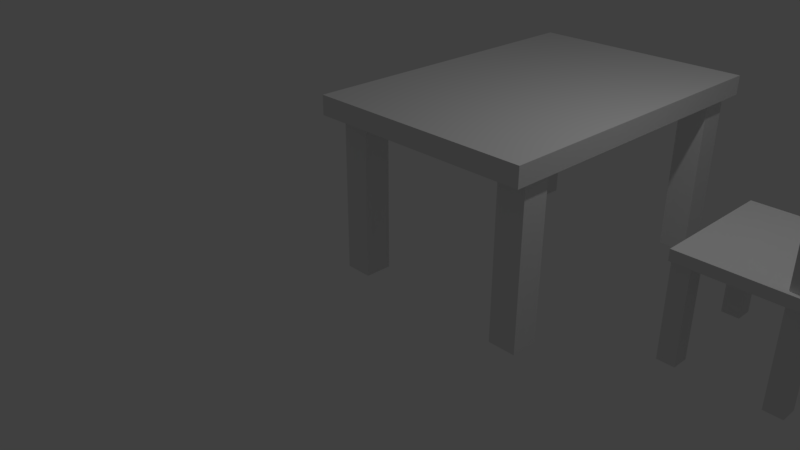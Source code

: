 # Source: deskAndChair.blend  (saved by Blender 2.79.0; exported with 4.5.12 LTS)
import bpy
from mathutils import Matrix  # noqa: F401  (used for matrix-valued properties, if any)

bpy.ops.wm.read_factory_settings(use_empty=True)
scene = bpy.context.scene
scene.name = 'Scene'

# ---- collections
col_collection_1 = bpy.data.collections.new('Collection 1'); scene.collection.children.link(col_collection_1)

# ---- materials (node trees are filled in below, after node groups)
mat_material = bpy.data.materials.new('Material')
mat_material.alpha_threshold = 0.0
mat_material.use_transparent_shadow = False
mat_material.roughness = 0.5
mat_material.line_color = (0.0, 0.0, 0.0, 1.0)

# ---- material node trees

# ---- world
world_world = bpy.data.worlds.new('World'); scene.world = world_world
world_world.color = (0.05088, 0.05088, 0.05088)
world_world.use_sun_shadow = False
world_world.sun_shadow_jitter_overblur = 0.0
world_world.cycles.sampling_method = 'MANUAL'

# ---- cameras
cam_camera = bpy.data.cameras.new('Camera')
cam_camera.clip_end = 100.0
cam_camera.lens = 35.0
cam_camera.sensor_width = 32.0
cam_camera.sensor_height = 18.0
cam_camera.ortho_scale = 7.314
cam_camera.dof.focus_distance = 0.0
cam_camera.dof.aperture_fstop = 128.0

# ---- lights
light_lamp = bpy.data.lights.new('Lamp', 'POINT')
light_lamp.transmission_factor = 0.0
light_lamp.cutoff_distance = 30.0
light_lamp.energy = 100.0
light_lamp.shadow_buffer_clip_start = 1.001
light_lamp.shadow_soft_size = 0.1
light_lamp.shadow_maximum_resolution = 0.006
light_lamp.use_absolute_resolution = True

# ---- meshes
me_cube_001 = bpy.data.meshes.new('Cube.001')
me_cube_001.from_pydata([(-1.0, -1.0, -1.0), (-1.0, -1.0, 10.51), (-1.0, 1.0, -1.0), (-1.0, 1.0, 10.51), (1.0, -1.0, -1.0), (1.0, -1.0, 10.51), (1.0, 1.0, -1.0), (1.0, 1.0, 10.51), (-1.0, 11.55, -1.0), (-1.0, 11.55, 10.51), (-1.0, 13.55, -1.0), (-1.0, 13.55, 10.51), (1.0, 11.55, -1.0), (1.0, 11.55, 10.51), (1.0, 13.55, -1.0), (1.0, 13.55, 10.51), (9.713, -1.0, -1.0), (9.713, -1.0, 26.28), (9.713, 1.0, -1.0), (9.713, 1.0, 26.28), (11.71, -1.0, -1.0), (11.71, -1.0, 26.28), (11.71, 1.0, -1.0), (11.71, 1.0, 26.28), (9.713, 11.55, -1.0), (9.713, 11.55, 26.35), (9.713, 13.55, -1.0), (9.713, 13.55, 26.35), (11.71, 11.55, -1.0), (11.71, 11.55, 26.35), (11.71, 13.55, -1.0), (11.71, 13.55, 26.35), (-1.04, -1.542, 9.983), (-1.04, -1.542, 11.24), (-1.04, 13.61, 9.983), (-1.04, 13.61, 11.24), (12.04, -1.542, 9.983), (12.04, -1.542, 11.24), (12.04, 13.61, 9.983), (12.04, 13.61, 11.24), (9.713, -1.0, 15.34), (9.713, -1.0, 24.43), (9.983, 3.524, 21.67), (9.983, 3.524, 18.15), (11.45, 4.014, 21.18), (11.45, 4.014, 18.65), (11.71, -1.0, 24.43), (11.71, -1.0, 15.34), (9.947, 9.025, 18.17), (9.947, 9.025, 21.76), (9.713, 13.55, 24.55), (9.713, 13.55, 15.43), (11.71, 13.55, 24.55), (11.71, 13.55, 15.43), (11.48, 8.534, 21.26), (11.48, 8.534, 18.66), (9.713, 1.0, 24.43), (9.713, 1.0, 15.34), (11.71, 1.0, 24.43), (11.71, 1.0, 15.34), (9.713, 11.55, 15.43), (9.713, 11.55, 24.55), (11.71, 11.55, 24.55), (11.71, 11.55, 15.43), (11.43, 1.0, 24.15), (11.43, 1.0, 15.63), (11.5, 11.55, 24.33), (11.5, 11.55, 15.65), (9.999, 1.0, 24.15), (9.999, 1.0, 15.63), (9.931, 11.55, 15.65), (9.931, 11.55, 24.33), (9.987, 2.97, 22.21), (9.987, 2.97, 17.6), (9.944, 9.579, 17.61), (9.944, 9.579, 22.33)], [], [(0, 1, 3, 2), (2, 3, 7, 6), (6, 7, 5, 4), (4, 5, 1, 0), (2, 6, 4, 0), (7, 3, 1, 5), (8, 9, 11, 10), (10, 11, 15, 14), (14, 15, 13, 12), (12, 13, 9, 8), (10, 14, 12, 8), (15, 11, 9, 13), (41, 17, 19, 56), (56, 19, 23, 58), (58, 23, 21, 46), (46, 21, 17, 41), (18, 22, 20, 16), (23, 19, 17, 21), (61, 25, 27, 50), (50, 27, 31, 52), (52, 31, 29, 62), (62, 29, 25, 61), (26, 30, 28, 24), (31, 27, 25, 29), (32, 33, 35, 34), (34, 35, 39, 38), (38, 39, 37, 36), (36, 37, 33, 32), (34, 38, 36, 32), (39, 35, 33, 37), (20, 47, 40, 16), (47, 46, 41, 40), (22, 59, 47, 20), (59, 58, 46, 47), (18, 57, 59, 22), (69, 70, 67, 65), (16, 40, 57, 18), (40, 41, 56, 57), (28, 63, 60, 24), (68, 64, 66, 71), (30, 53, 63, 28), (53, 52, 62, 63), (26, 51, 53, 30), (51, 50, 52, 53), (24, 60, 51, 26), (60, 61, 50, 51), (68, 69, 57, 56), (65, 64, 58, 59), (69, 65, 59, 57), (64, 68, 56, 58), (70, 71, 61, 60), (66, 67, 63, 62), (67, 70, 60, 63), (71, 66, 62, 61), (54, 44, 42, 49), (45, 43, 42, 44), (45, 44, 64, 65), (54, 55, 67, 66), (55, 45, 65, 67), (44, 54, 66, 64), (72, 73, 69, 68), (74, 75, 71, 70), (73, 74, 70, 69), (75, 72, 68, 71), (42, 43, 73, 72), (48, 49, 75, 74), (43, 48, 74, 73), (49, 42, 72, 75), (54, 49, 48, 55), (55, 48, 43, 45)])
me_cube_001.use_remesh_preserve_volume = False
me_cube_001.use_remesh_preserve_attributes = False
me_cube_001.use_mirror_vertex_groups = False
me_cube_001.update()
me_cube = bpy.data.meshes.new('Cube')
me_cube.from_pydata([(0.1806, 0.1806, -0.1806), (0.1806, -0.1806, -0.1806), (-0.1806, -0.1806, -0.1806), (-0.1806, 0.1806, -0.1806), (0.1806, 0.1806, 2.063), (0.1806, -0.1806, 2.063), (-0.1806, -0.1806, 2.063), (-0.1806, 0.1806, 2.063), (0.1806, 3.683, -0.1806), (0.1806, 3.322, -0.1806), (-0.1806, 3.322, -0.1806), (-0.1806, 3.683, -0.1806), (0.1806, 3.683, 2.063), (0.1806, 3.322, 2.063), (-0.1806, 3.322, 2.063), (-0.1806, 3.683, 2.063), (2.576, 0.1806, -0.1806), (2.576, -0.1806, -0.1806), (2.215, -0.1806, -0.1806), (2.215, 0.1806, -0.1806), (2.576, 0.1806, 2.063), (2.576, -0.1806, 2.063), (2.215, -0.1806, 2.063), (2.215, 0.1806, 2.063), (2.576, 3.683, -0.1806), (2.576, 3.322, -0.1806), (2.215, 3.322, -0.1806), (2.215, 3.683, -0.1806), (2.576, 3.683, 2.063), (2.576, 3.322, 2.063), (2.215, 3.322, 2.063), (2.215, 3.683, 2.063), (-0.3306, -0.3911, 1.885), (-0.3306, -0.3911, 2.136), (-0.3306, 3.901, 1.885), (-0.3306, 3.901, 2.136), (2.651, -0.3911, 1.885), (2.651, -0.3911, 2.136), (2.651, 3.901, 1.885), (2.651, 3.901, 2.136)], [], [(0, 1, 2, 3), (4, 7, 6, 5), (0, 4, 5, 1), (1, 5, 6, 2), (2, 6, 7, 3), (4, 0, 3, 7), (8, 9, 10, 11), (12, 15, 14, 13), (8, 12, 13, 9), (9, 13, 14, 10), (10, 14, 15, 11), (12, 8, 11, 15), (16, 17, 18, 19), (20, 23, 22, 21), (16, 20, 21, 17), (17, 21, 22, 18), (18, 22, 23, 19), (20, 16, 19, 23), (24, 25, 26, 27), (28, 31, 30, 29), (24, 28, 29, 25), (25, 29, 30, 26), (26, 30, 31, 27), (28, 24, 27, 31), (32, 33, 35, 34), (34, 35, 39, 38), (38, 39, 37, 36), (36, 37, 33, 32), (34, 38, 36, 32), (39, 35, 33, 37)])
me_cube.materials.append(mat_material)
me_cube.use_remesh_preserve_volume = False
me_cube.use_remesh_preserve_attributes = False
me_cube.use_mirror_vertex_groups = False
me_cube.update()

# ---- objects
ob_cube_001 = bpy.data.objects.new('Cube.001', me_cube_001)
ob_cube = bpy.data.objects.new('Cube', me_cube)
ob_lamp = bpy.data.objects.new('Lamp', light_lamp)
ob_camera = bpy.data.objects.new('Camera', cam_camera)

# ---- transforms, parenting, visibility, modifiers, constraints
ob_cube_001.location = (3.769, 1.043, -0.09452)
ob_cube_001.scale = (0.1125, 0.1125, 0.1125)
ob_cube_001.lineart.crease_threshold = 0.0
ob_cube.location = (0.0, 0.0, 0.0)
ob_cube.lock_rotations_4d = False
ob_cube.empty_display_type = 'ARROWS'
ob_cube.lineart.crease_threshold = 0.0
ob_lamp.location = (4.076, 1.005, 5.904)
ob_lamp.rotation_euler = (0.6503, 0.05522, 1.866)
ob_lamp.lock_rotations_4d = False
ob_lamp.empty_display_type = 'ARROWS'
ob_lamp.color = (0.0, 0.0, 0.0, 0.0)
ob_lamp.lineart.crease_threshold = 0.0
ob_camera.location = (7.481, -6.508, 5.344)
ob_camera.rotation_euler = (1.109, 0.0, 0.8149)
ob_camera.lock_rotations_4d = False
ob_camera.empty_display_type = 'ARROWS'
ob_camera.color = (0.0, 0.0, 0.0, 0.0)
ob_camera.display_type = 'WIRE'
ob_camera.lineart.crease_threshold = 0.0

# ---- collection membership
col_collection_1.objects.link(ob_cube_001)
col_collection_1.objects.link(ob_cube)
col_collection_1.objects.link(ob_lamp)
col_collection_1.objects.link(ob_camera)

# ---- scene / render settings (as saved in the file)
scene.camera = ob_camera
scene.frame_start = 1; scene.frame_end = 250; scene.frame_set(1)
scene.render.engine = 'BLENDER_EEVEE_NEXT'
scene.render.resolution_percentage = 50
scene.render.dither_intensity = 0.0
scene.cycles.use_denoising = False
scene.cycles.samples = 128
scene.cycles.sampling_pattern = 'TABULATED_SOBOL'
scene.cycles.use_adaptive_sampling = False
scene.cycles.use_light_tree = False
scene.cycles.blur_glossy = 0.0
scene.cycles.sample_clamp_indirect = 0.0
scene.view_settings.view_transform = 'Standard'
bpy.context.view_layer.update()
